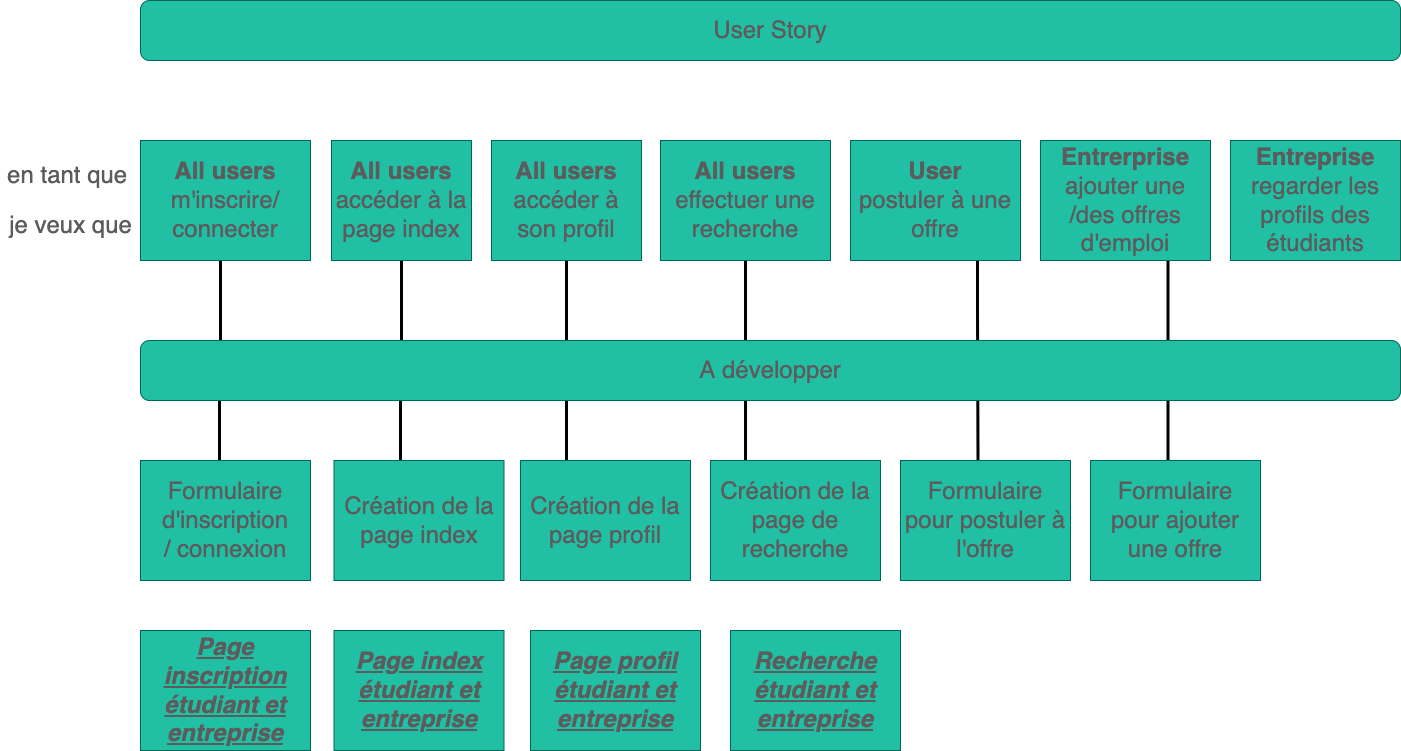

The diagram above was exported from draw.io. Its source (the exported page's mxGraphModel, read from the mxfile embedded in the PNG):
<mxGraphModel dx="1613" dy="457" grid="1" gridSize="10" guides="1" tooltips="1" connect="1" arrows="1" fold="1" page="1" pageScale="1" pageWidth="827" pageHeight="1169" math="0" shadow="0">
  <root>
    <mxCell id="ryl2fGDgjGQ1Lwj4dhFq-0" />
    <mxCell id="ryl2fGDgjGQ1Lwj4dhFq-1" parent="ryl2fGDgjGQ1Lwj4dhFq-0" />
    <mxCell id="76KL5d6lCMTA9Fzy0H9B-6" style="edgeStyle=orthogonalEdgeStyle;rounded=0;orthogonalLoop=1;jettySize=auto;html=1;exitX=0.5;exitY=1;exitDx=0;exitDy=0;endArrow=none;endFill=0;strokeWidth=3;entryX=0.206;entryY=0;entryDx=0;entryDy=0;entryPerimeter=0;" parent="ryl2fGDgjGQ1Lwj4dhFq-1" source="Av6kLqg3JWdP6d68KbON-0" target="Av6kLqg3JWdP6d68KbON-5" edge="1">
      <mxGeometry relative="1" as="geometry">
        <mxPoint x="685" y="440" as="targetPoint" />
      </mxGeometry>
    </mxCell>
    <mxCell id="76KL5d6lCMTA9Fzy0H9B-3" style="edgeStyle=orthogonalEdgeStyle;rounded=0;orthogonalLoop=1;jettySize=auto;html=1;exitX=0.5;exitY=1;exitDx=0;exitDy=0;entryX=0.391;entryY=0;entryDx=0;entryDy=0;entryPerimeter=0;endArrow=none;endFill=0;strokeWidth=3;" parent="ryl2fGDgjGQ1Lwj4dhFq-1" edge="1">
      <mxGeometry relative="1" as="geometry">
        <mxPoint x="160" y="280" as="sourcePoint" />
        <mxPoint x="158.97000000000025" y="480" as="targetPoint" />
        <Array as="points">
          <mxPoint x="159" y="380" />
        </Array>
      </mxGeometry>
    </mxCell>
    <mxCell id="ryl2fGDgjGQ1Lwj4dhFq-4" value="&lt;b&gt;All users&lt;br&gt;&lt;/b&gt;m'inscrire/&lt;br&gt;connecter" style="rounded=0;whiteSpace=wrap;html=1;fontSize=24;fillColor=#21C0A5;strokeColor=#006658;fontColor=#5C5C5C;" parent="ryl2fGDgjGQ1Lwj4dhFq-1" vertex="1">
      <mxGeometry x="80" y="160" width="170" height="120" as="geometry" />
    </mxCell>
    <mxCell id="ryl2fGDgjGQ1Lwj4dhFq-6" value="en tant que&amp;nbsp;" style="text;html=1;align=center;verticalAlign=middle;resizable=0;points=[];autosize=1;strokeColor=none;fillColor=none;fontSize=24;fontColor=#5C5C5C;" parent="ryl2fGDgjGQ1Lwj4dhFq-1" vertex="1">
      <mxGeometry x="-60" y="180" width="140" height="30" as="geometry" />
    </mxCell>
    <mxCell id="ryl2fGDgjGQ1Lwj4dhFq-7" value="je veux que" style="text;html=1;align=center;verticalAlign=middle;resizable=0;points=[];autosize=1;strokeColor=none;fillColor=none;fontSize=24;fontColor=#5C5C5C;" parent="ryl2fGDgjGQ1Lwj4dhFq-1" vertex="1">
      <mxGeometry x="-60" y="230" width="140" height="30" as="geometry" />
    </mxCell>
    <mxCell id="76KL5d6lCMTA9Fzy0H9B-0" style="edgeStyle=orthogonalEdgeStyle;rounded=0;orthogonalLoop=1;jettySize=auto;html=1;exitX=0.5;exitY=1;exitDx=0;exitDy=0;entryX=0.391;entryY=0;entryDx=0;entryDy=0;entryPerimeter=0;endArrow=none;endFill=0;strokeWidth=3;" parent="ryl2fGDgjGQ1Lwj4dhFq-1" source="ryl2fGDgjGQ1Lwj4dhFq-8" target="ryl2fGDgjGQ1Lwj4dhFq-23" edge="1">
      <mxGeometry relative="1" as="geometry" />
    </mxCell>
    <mxCell id="ryl2fGDgjGQ1Lwj4dhFq-8" value="&lt;b&gt;All users&lt;/b&gt;&lt;br&gt;accéder à la page index" style="rounded=0;whiteSpace=wrap;html=1;fontSize=24;fillColor=#21C0A5;strokeColor=#006658;fontColor=#5C5C5C;" parent="ryl2fGDgjGQ1Lwj4dhFq-1" vertex="1">
      <mxGeometry x="271" y="160" width="140" height="120" as="geometry" />
    </mxCell>
    <mxCell id="76KL5d6lCMTA9Fzy0H9B-5" style="edgeStyle=orthogonalEdgeStyle;rounded=0;orthogonalLoop=1;jettySize=auto;html=1;exitX=0.5;exitY=1;exitDx=0;exitDy=0;endArrow=none;endFill=0;strokeWidth=3;" parent="ryl2fGDgjGQ1Lwj4dhFq-1" source="ryl2fGDgjGQ1Lwj4dhFq-9" target="ryl2fGDgjGQ1Lwj4dhFq-24" edge="1">
      <mxGeometry relative="1" as="geometry">
        <Array as="points">
          <mxPoint x="506" y="430" />
          <mxPoint x="506" y="430" />
        </Array>
      </mxGeometry>
    </mxCell>
    <mxCell id="ryl2fGDgjGQ1Lwj4dhFq-9" value="&lt;b&gt;All users&lt;/b&gt;&lt;br&gt;accéder à son profil" style="rounded=0;whiteSpace=wrap;html=1;fontSize=24;fillColor=#21C0A5;strokeColor=#006658;fontColor=#5C5C5C;" parent="ryl2fGDgjGQ1Lwj4dhFq-1" vertex="1">
      <mxGeometry x="431" y="160" width="150" height="120" as="geometry" />
    </mxCell>
    <mxCell id="76KL5d6lCMTA9Fzy0H9B-7" style="edgeStyle=orthogonalEdgeStyle;rounded=0;orthogonalLoop=1;jettySize=auto;html=1;endArrow=none;endFill=0;strokeWidth=3;" parent="ryl2fGDgjGQ1Lwj4dhFq-1" source="ryl2fGDgjGQ1Lwj4dhFq-10" edge="1">
      <mxGeometry relative="1" as="geometry">
        <mxPoint x="910.0000000000005" y="280" as="sourcePoint" />
        <mxPoint x="917.4999999999995" y="480" as="targetPoint" />
        <Array as="points">
          <mxPoint x="917" y="330" />
          <mxPoint x="917" y="330" />
        </Array>
      </mxGeometry>
    </mxCell>
    <mxCell id="ryl2fGDgjGQ1Lwj4dhFq-10" value="&lt;b&gt;User&lt;/b&gt;&lt;br&gt;postuler à une offre" style="rounded=0;whiteSpace=wrap;html=1;fontSize=24;fillColor=#21C0A5;strokeColor=#006658;fontColor=#5C5C5C;" parent="ryl2fGDgjGQ1Lwj4dhFq-1" vertex="1">
      <mxGeometry x="790" y="160" width="170" height="120" as="geometry" />
    </mxCell>
    <mxCell id="ryl2fGDgjGQ1Lwj4dhFq-13" value="&lt;b&gt;Entreprise&lt;/b&gt;&lt;br&gt;regarder les profils des étudiants" style="rounded=0;whiteSpace=wrap;html=1;fontSize=24;fillColor=#21C0A5;strokeColor=#006658;fontColor=#5C5C5C;" parent="ryl2fGDgjGQ1Lwj4dhFq-1" vertex="1">
      <mxGeometry x="1170" y="160" width="170" height="120" as="geometry" />
    </mxCell>
    <mxCell id="76KL5d6lCMTA9Fzy0H9B-8" style="edgeStyle=orthogonalEdgeStyle;rounded=0;orthogonalLoop=1;jettySize=auto;html=1;exitX=0.75;exitY=1;exitDx=0;exitDy=0;endArrow=none;endFill=0;strokeWidth=3;" parent="ryl2fGDgjGQ1Lwj4dhFq-1" source="ryl2fGDgjGQ1Lwj4dhFq-16" target="Av6kLqg3JWdP6d68KbON-7" edge="1">
      <mxGeometry relative="1" as="geometry">
        <Array as="points">
          <mxPoint x="1108" y="440" />
          <mxPoint x="1108" y="440" />
        </Array>
      </mxGeometry>
    </mxCell>
    <mxCell id="ryl2fGDgjGQ1Lwj4dhFq-16" value="&lt;b&gt;Entrerprise&lt;/b&gt;&lt;br&gt;ajouter une /des offres d'emploi" style="rounded=0;whiteSpace=wrap;html=1;fontSize=24;fillColor=#21C0A5;strokeColor=#006658;fontColor=#5C5C5C;" parent="ryl2fGDgjGQ1Lwj4dhFq-1" vertex="1">
      <mxGeometry x="980" y="160" width="170" height="120" as="geometry" />
    </mxCell>
    <mxCell id="ryl2fGDgjGQ1Lwj4dhFq-17" value="Formulaire d'inscription&lt;br&gt;/ connexion" style="rounded=0;whiteSpace=wrap;html=1;fontSize=24;fillColor=#21C0A5;strokeColor=#006658;fontColor=#5C5C5C;" parent="ryl2fGDgjGQ1Lwj4dhFq-1" vertex="1">
      <mxGeometry x="80" y="480" width="170" height="120" as="geometry" />
    </mxCell>
    <mxCell id="ryl2fGDgjGQ1Lwj4dhFq-18" value="&lt;span style=&quot;font-size: 24px&quot;&gt;A développer&lt;/span&gt;" style="rounded=1;whiteSpace=wrap;html=1;sketch=0;fontColor=#5C5C5C;strokeColor=#006658;fillColor=#21C0A5;" parent="ryl2fGDgjGQ1Lwj4dhFq-1" vertex="1">
      <mxGeometry x="80" y="360" width="1260" height="60" as="geometry" />
    </mxCell>
    <mxCell id="ryl2fGDgjGQ1Lwj4dhFq-23" value="Création de la page index" style="rounded=0;whiteSpace=wrap;html=1;fontSize=24;fillColor=#21C0A5;strokeColor=#006658;fontColor=#5C5C5C;" parent="ryl2fGDgjGQ1Lwj4dhFq-1" vertex="1">
      <mxGeometry x="273.5" y="480" width="170" height="120" as="geometry" />
    </mxCell>
    <mxCell id="ryl2fGDgjGQ1Lwj4dhFq-24" value="Création de la page profil" style="rounded=0;whiteSpace=wrap;html=1;fontSize=24;fillColor=#21C0A5;strokeColor=#006658;fontColor=#5C5C5C;" parent="ryl2fGDgjGQ1Lwj4dhFq-1" vertex="1">
      <mxGeometry x="460" y="480" width="170" height="120" as="geometry" />
    </mxCell>
    <mxCell id="hGrfXs_bgJJWIGML71De-3" value="&lt;span style=&quot;font-size: 24px&quot;&gt;User Story&lt;/span&gt;" style="rounded=1;whiteSpace=wrap;html=1;sketch=0;fontColor=#5C5C5C;strokeColor=#006658;fillColor=#21C0A5;" parent="ryl2fGDgjGQ1Lwj4dhFq-1" vertex="1">
      <mxGeometry x="80" y="20" width="1260" height="60" as="geometry" />
    </mxCell>
    <mxCell id="Av6kLqg3JWdP6d68KbON-0" value="&lt;b&gt;All users&lt;/b&gt;&lt;br&gt;effectuer une recherche" style="rounded=0;whiteSpace=wrap;html=1;fontSize=24;fillColor=#21C0A5;strokeColor=#006658;fontColor=#5C5C5C;" parent="ryl2fGDgjGQ1Lwj4dhFq-1" vertex="1">
      <mxGeometry x="600" y="160" width="170" height="120" as="geometry" />
    </mxCell>
    <mxCell id="Av6kLqg3JWdP6d68KbON-5" value="Création de la page de recherche" style="rounded=0;whiteSpace=wrap;html=1;fontSize=24;fillColor=#21C0A5;strokeColor=#006658;fontColor=#5C5C5C;" parent="ryl2fGDgjGQ1Lwj4dhFq-1" vertex="1">
      <mxGeometry x="650" y="480" width="170" height="120" as="geometry" />
    </mxCell>
    <mxCell id="Av6kLqg3JWdP6d68KbON-6" value="Formulaire pour postuler à l'offre" style="rounded=0;whiteSpace=wrap;html=1;fontSize=24;fillColor=#21C0A5;strokeColor=#006658;fontColor=#5C5C5C;" parent="ryl2fGDgjGQ1Lwj4dhFq-1" vertex="1">
      <mxGeometry x="840" y="480" width="170" height="120" as="geometry" />
    </mxCell>
    <mxCell id="Av6kLqg3JWdP6d68KbON-7" value="Formulaire pour ajouter une offre" style="rounded=0;whiteSpace=wrap;html=1;fontSize=24;fillColor=#21C0A5;strokeColor=#006658;fontColor=#5C5C5C;" parent="ryl2fGDgjGQ1Lwj4dhFq-1" vertex="1">
      <mxGeometry x="1030" y="480" width="170" height="120" as="geometry" />
    </mxCell>
    <mxCell id="Av6kLqg3JWdP6d68KbON-8" value="&lt;b&gt;&lt;i&gt;&lt;u&gt;Page index étudiant et entreprise&lt;/u&gt;&lt;/i&gt;&lt;/b&gt;" style="rounded=0;whiteSpace=wrap;html=1;fontSize=24;fillColor=#21C0A5;strokeColor=#006658;fontColor=#5C5C5C;" parent="ryl2fGDgjGQ1Lwj4dhFq-1" vertex="1">
      <mxGeometry x="273.5" y="650" width="170" height="120" as="geometry" />
    </mxCell>
    <mxCell id="Av6kLqg3JWdP6d68KbON-10" value="&lt;b&gt;&lt;i&gt;&lt;u&gt;Page inscription étudiant et entreprise&lt;/u&gt;&lt;/i&gt;&lt;/b&gt;" style="rounded=0;whiteSpace=wrap;html=1;fontSize=24;fillColor=#21C0A5;strokeColor=#006658;fontColor=#5C5C5C;" parent="ryl2fGDgjGQ1Lwj4dhFq-1" vertex="1">
      <mxGeometry x="80" y="650" width="170" height="120" as="geometry" />
    </mxCell>
    <mxCell id="Av6kLqg3JWdP6d68KbON-11" value="&lt;b&gt;&lt;i&gt;&lt;u&gt;Page profil étudiant et entreprise&lt;/u&gt;&lt;/i&gt;&lt;/b&gt;" style="rounded=0;whiteSpace=wrap;html=1;fontSize=24;fillColor=#21C0A5;strokeColor=#006658;fontColor=#5C5C5C;" parent="ryl2fGDgjGQ1Lwj4dhFq-1" vertex="1">
      <mxGeometry x="470" y="650" width="170" height="120" as="geometry" />
    </mxCell>
    <mxCell id="Av6kLqg3JWdP6d68KbON-12" value="&lt;b&gt;&lt;i&gt;&lt;u&gt;Recherche étudiant et entreprise&lt;/u&gt;&lt;/i&gt;&lt;/b&gt;" style="rounded=0;whiteSpace=wrap;html=1;fontSize=24;fillColor=#21C0A5;strokeColor=#006658;fontColor=#5C5C5C;" parent="ryl2fGDgjGQ1Lwj4dhFq-1" vertex="1">
      <mxGeometry x="670" y="650" width="170" height="120" as="geometry" />
    </mxCell>
  </root>
</mxGraphModel>